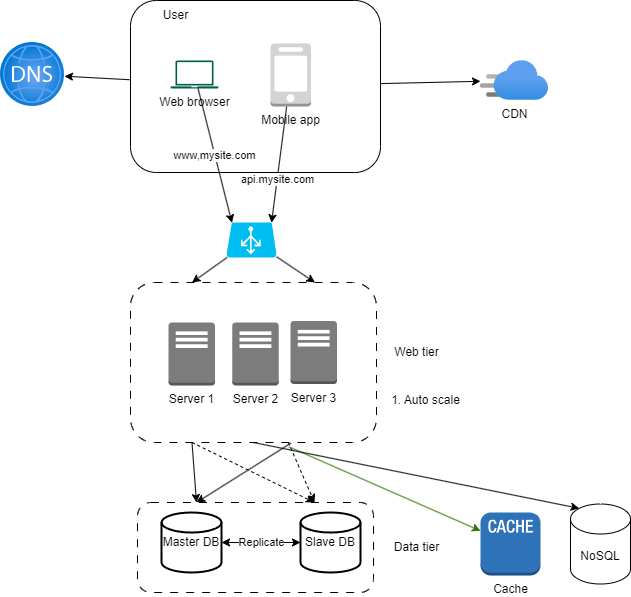

The diagram above was exported from draw.io. Its source (the exported page's mxGraphModel, read from the mxfile embedded in the PNG):
<mxGraphModel dx="650" dy="571" grid="1" gridSize="10" guides="1" tooltips="1" connect="1" arrows="1" fold="1" page="1" pageScale="1" pageWidth="850" pageHeight="1100" math="0" shadow="0">
  <root>
    <mxCell id="0" />
    <mxCell id="1" parent="0" />
    <mxCell id="28" style="edgeStyle=none;html=1;entryX=0.25;entryY=0;entryDx=0;entryDy=0;startArrow=none;startFill=0;exitX=0.25;exitY=1;exitDx=0;exitDy=0;" parent="1" source="16" target="22" edge="1">
      <mxGeometry relative="1" as="geometry">
        <mxPoint x="280" y="540" as="sourcePoint" />
      </mxGeometry>
    </mxCell>
    <mxCell id="29" style="edgeStyle=none;html=1;entryX=0.25;entryY=0;entryDx=0;entryDy=0;startArrow=none;startFill=0;exitX=0.652;exitY=1.004;exitDx=0;exitDy=0;exitPerimeter=0;" parent="1" source="16" target="22" edge="1">
      <mxGeometry relative="1" as="geometry" />
    </mxCell>
    <mxCell id="30" style="edgeStyle=none;html=1;entryX=0.75;entryY=0;entryDx=0;entryDy=0;startArrow=none;startFill=0;exitX=0.25;exitY=1;exitDx=0;exitDy=0;dashed=1;" parent="1" source="16" target="22" edge="1">
      <mxGeometry relative="1" as="geometry" />
    </mxCell>
    <mxCell id="31" style="edgeStyle=none;html=1;entryX=0.75;entryY=0;entryDx=0;entryDy=0;dashed=1;startArrow=none;startFill=0;" parent="1" source="16" target="22" edge="1">
      <mxGeometry relative="1" as="geometry" />
    </mxCell>
    <mxCell id="33" style="edgeStyle=none;html=1;startArrow=none;startFill=0;exitX=0.644;exitY=1.027;exitDx=0;exitDy=0;exitPerimeter=0;fillColor=#60a917;strokeColor=#2D7600;" parent="1" source="16" target="27" edge="1">
      <mxGeometry relative="1" as="geometry" />
    </mxCell>
    <mxCell id="36" style="edgeStyle=none;html=1;entryX=0.145;entryY=0;entryDx=0;entryDy=4.35;entryPerimeter=0;exitX=0.5;exitY=1;exitDx=0;exitDy=0;" edge="1" parent="1" source="16" target="35">
      <mxGeometry relative="1" as="geometry" />
    </mxCell>
    <mxCell id="16" value="" style="rounded=1;whiteSpace=wrap;html=1;dashed=1;dashPattern=8 8;" parent="1" vertex="1">
      <mxGeometry x="190" y="370" width="246" height="160" as="geometry" />
    </mxCell>
    <mxCell id="10" style="edgeStyle=none;html=1;" parent="1" source="8" target="9" edge="1">
      <mxGeometry relative="1" as="geometry" />
    </mxCell>
    <mxCell id="21" style="edgeStyle=none;html=1;" parent="1" source="8" target="2" edge="1">
      <mxGeometry relative="1" as="geometry" />
    </mxCell>
    <mxCell id="8" value="" style="rounded=1;whiteSpace=wrap;html=1;" parent="1" vertex="1">
      <mxGeometry x="190" y="88" width="250" height="172" as="geometry" />
    </mxCell>
    <mxCell id="2" value="" style="aspect=fixed;html=1;points=[];align=center;image;fontSize=12;image=img/lib/azure2/networking/DNS_Zones.svg;" parent="1" vertex="1">
      <mxGeometry x="60" y="130" width="64" height="64" as="geometry" />
    </mxCell>
    <mxCell id="12" value="www,mysite.com" style="edgeStyle=none;html=1;entryX=0.11;entryY=0.01;entryDx=0;entryDy=0;entryPerimeter=0;" parent="1" source="3" target="11" edge="1">
      <mxGeometry relative="1" as="geometry" />
    </mxCell>
    <mxCell id="3" value="Web browser" style="sketch=0;pointerEvents=1;shadow=0;dashed=0;html=1;strokeColor=none;fillColor=#005F4B;labelPosition=center;verticalLabelPosition=bottom;verticalAlign=top;align=center;outlineConnect=0;shape=mxgraph.veeam2.laptop;" parent="1" vertex="1">
      <mxGeometry x="230" y="148" width="48" height="28.000000000000004" as="geometry" />
    </mxCell>
    <mxCell id="13" value="api.mysite.com" style="edgeStyle=none;html=1;entryX=0.9;entryY=0.01;entryDx=0;entryDy=0;entryPerimeter=0;" parent="1" source="7" target="11" edge="1">
      <mxGeometry x="0.2609" relative="1" as="geometry">
        <mxPoint as="offset" />
      </mxGeometry>
    </mxCell>
    <mxCell id="7" value="Mobile app" style="outlineConnect=0;dashed=0;verticalLabelPosition=bottom;verticalAlign=top;align=center;html=1;shape=mxgraph.aws3.mobile_client;fillColor=#D2D3D3;gradientColor=none;" parent="1" vertex="1">
      <mxGeometry x="330" y="131" width="40.5" height="63" as="geometry" />
    </mxCell>
    <mxCell id="9" value="CDN" style="aspect=fixed;html=1;points=[];align=center;image;fontSize=12;image=img/lib/azure2/app_services/CDN_Profiles.svg;" parent="1" vertex="1">
      <mxGeometry x="540" y="148" width="68" height="40" as="geometry" />
    </mxCell>
    <mxCell id="17" style="edgeStyle=none;html=1;entryX=0.25;entryY=0;entryDx=0;entryDy=0;" parent="1" source="11" target="16" edge="1">
      <mxGeometry relative="1" as="geometry" />
    </mxCell>
    <mxCell id="18" style="edgeStyle=none;html=1;entryX=0.75;entryY=0;entryDx=0;entryDy=0;" parent="1" source="11" target="16" edge="1">
      <mxGeometry relative="1" as="geometry" />
    </mxCell>
    <mxCell id="11" value="" style="verticalLabelPosition=bottom;html=1;verticalAlign=top;align=center;strokeColor=none;fillColor=#00BEF2;shape=mxgraph.azure.azure_load_balancer;" parent="1" vertex="1">
      <mxGeometry x="286" y="310" width="50" height="35" as="geometry" />
    </mxCell>
    <mxCell id="14" value="Server 1" style="outlineConnect=0;dashed=0;verticalLabelPosition=bottom;verticalAlign=top;align=center;html=1;shape=mxgraph.aws3.traditional_server;fillColor=#7D7C7C;gradientColor=none;" parent="1" vertex="1">
      <mxGeometry x="228" y="410" width="46.5" height="63" as="geometry" />
    </mxCell>
    <mxCell id="15" value="Server 2" style="outlineConnect=0;dashed=0;verticalLabelPosition=bottom;verticalAlign=top;align=center;html=1;shape=mxgraph.aws3.traditional_server;fillColor=#7D7C7C;gradientColor=none;" parent="1" vertex="1">
      <mxGeometry x="291.75" y="410" width="46.5" height="63" as="geometry" />
    </mxCell>
    <mxCell id="19" value="Web tier" style="text;html=1;align=center;verticalAlign=middle;resizable=0;points=[];autosize=1;strokeColor=none;fillColor=none;" parent="1" vertex="1">
      <mxGeometry x="441" y="425" width="70" height="30" as="geometry" />
    </mxCell>
    <mxCell id="20" value="User" style="text;html=1;align=center;verticalAlign=middle;resizable=0;points=[];autosize=1;strokeColor=none;fillColor=none;" parent="1" vertex="1">
      <mxGeometry x="210" y="88" width="50" height="30" as="geometry" />
    </mxCell>
    <mxCell id="22" value="" style="rounded=1;whiteSpace=wrap;html=1;dashed=1;dashPattern=8 8;" parent="1" vertex="1">
      <mxGeometry x="197" y="590" width="236" height="90" as="geometry" />
    </mxCell>
    <mxCell id="25" value="Replicate" style="edgeStyle=none;html=1;entryX=0;entryY=0.5;entryDx=0;entryDy=0;entryPerimeter=0;startArrow=classic;startFill=1;" parent="1" source="23" target="24" edge="1">
      <mxGeometry relative="1" as="geometry" />
    </mxCell>
    <mxCell id="23" value="Master DB" style="strokeWidth=2;html=1;shape=mxgraph.flowchart.database;whiteSpace=wrap;" parent="1" vertex="1">
      <mxGeometry x="221" y="600" width="60" height="60" as="geometry" />
    </mxCell>
    <mxCell id="24" value="Slave DB" style="strokeWidth=2;html=1;shape=mxgraph.flowchart.database;whiteSpace=wrap;" parent="1" vertex="1">
      <mxGeometry x="360" y="600" width="60" height="60" as="geometry" />
    </mxCell>
    <mxCell id="26" value="Data tier" style="text;html=1;align=center;verticalAlign=middle;resizable=0;points=[];autosize=1;strokeColor=none;fillColor=none;" parent="1" vertex="1">
      <mxGeometry x="441" y="620" width="70" height="30" as="geometry" />
    </mxCell>
    <mxCell id="27" value="Cache" style="outlineConnect=0;dashed=0;verticalLabelPosition=bottom;verticalAlign=top;align=center;html=1;shape=mxgraph.aws3.cache_node;fillColor=#2E73B8;gradientColor=none;" parent="1" vertex="1">
      <mxGeometry x="540" y="600" width="60" height="63" as="geometry" />
    </mxCell>
    <mxCell id="34" value="Server 3" style="outlineConnect=0;dashed=0;verticalLabelPosition=bottom;verticalAlign=top;align=center;html=1;shape=mxgraph.aws3.traditional_server;fillColor=#7D7C7C;gradientColor=none;" vertex="1" parent="1">
      <mxGeometry x="350" y="408.5" width="46.5" height="63" as="geometry" />
    </mxCell>
    <mxCell id="35" value="NoSQL" style="shape=cylinder3;whiteSpace=wrap;html=1;boundedLbl=1;backgroundOutline=1;size=15;" vertex="1" parent="1">
      <mxGeometry x="630" y="591.5" width="60" height="80" as="geometry" />
    </mxCell>
    <mxCell id="37" value="1. Auto scale" style="text;html=1;align=center;verticalAlign=middle;resizable=0;points=[];autosize=1;strokeColor=none;fillColor=none;" vertex="1" parent="1">
      <mxGeometry x="440" y="473" width="90" height="30" as="geometry" />
    </mxCell>
  </root>
</mxGraphModel>